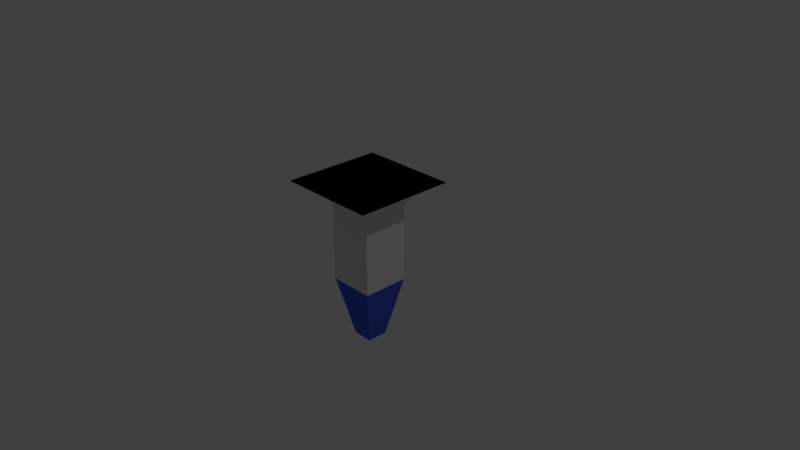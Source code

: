 # Source: testTube.blend  (saved by Blender 2.79.0; exported with 4.5.12 LTS)
import bpy
from mathutils import Matrix  # noqa: F401  (used for matrix-valued properties, if any)

bpy.ops.wm.read_factory_settings(use_empty=True)
scene = bpy.context.scene
scene.name = 'Scene'

# ---- collections
col_collection_1 = bpy.data.collections.new('Collection 1'); scene.collection.children.link(col_collection_1)

# ---- materials (node trees are filled in below, after node groups)
mat_1 = bpy.data.materials.new('1')
mat_1.alpha_threshold = 0.0
mat_1.use_transparent_shadow = False
mat_1.roughness = 0.5
mat_1.line_color = (0.0, 0.0, 0.0, 1.0)
mat_material = bpy.data.materials.new('Material')
mat_material.alpha_threshold = 0.0
mat_material.use_transparent_shadow = False
mat_material.diffuse_color = (0.06711, 0.1171, 0.8, 1.0)
mat_material.roughness = 0.5
mat_2 = bpy.data.materials.new('2')
mat_2.alpha_threshold = 0.0
mat_2.use_transparent_shadow = False
mat_2.diffuse_color = (0.8, 0.1935, 0.7669, 1.0)
mat_2.roughness = 0.5

# ---- material node trees

# ---- world
world_world = bpy.data.worlds.new('World'); scene.world = world_world
world_world.color = (0.05088, 0.05088, 0.05088)
world_world.use_sun_shadow = False
world_world.sun_shadow_jitter_overblur = 0.0
world_world.cycles.sampling_method = 'MANUAL'

# ---- cameras
cam_camera = bpy.data.cameras.new('Camera')
cam_camera.clip_end = 100.0
cam_camera.lens = 35.0
cam_camera.sensor_width = 32.0
cam_camera.sensor_height = 18.0
cam_camera.ortho_scale = 7.314
cam_camera.dof.focus_distance = 0.0
cam_camera.dof.aperture_fstop = 128.0

# ---- lights
light_lamp = bpy.data.lights.new('Lamp', 'POINT')
light_lamp.transmission_factor = 0.0
light_lamp.cutoff_distance = 30.0
light_lamp.energy = 100.0
light_lamp.shadow_buffer_clip_start = 1.001
light_lamp.shadow_soft_size = 0.1
light_lamp.shadow_maximum_resolution = 0.006
light_lamp.use_absolute_resolution = True

# ---- meshes
me_cube_001 = bpy.data.meshes.new('Cube.001')
me_cube_001.from_pydata([(-0.3171, -0.3171, -0.364), (-0.3171, -0.3171, 0.6937), (-0.3171, 0.3171, -0.364), (-0.3171, 0.3171, 0.6937), (0.3171, -0.3171, -0.364), (0.3171, -0.3171, 0.6937), (0.3171, 0.3171, -0.364), (0.3171, 0.3171, 0.6937), (-0.1409, 0.1409, -1.201), (-0.1409, -0.1409, -1.201), (0.1409, 0.1409, -1.201), (0.1409, -0.1409, -1.201), (-0.4349, -0.4349, 0.9415), (-0.4349, 0.4349, 0.9415), (0.4349, 0.4349, 0.9415), (0.4349, -0.4349, 0.9415), (-0.686, -0.686, 1.011), (-0.686, 0.686, 1.011), (0.686, 0.686, 1.011), (0.686, -0.686, 1.011), (-0.686, -0.686, 1.011), (-0.686, 0.686, 1.011), (0.686, 0.686, 1.011), (0.686, -0.686, 1.011)], [], [(0, 1, 3, 2), (2, 3, 7, 6), (6, 7, 5, 4), (4, 5, 1, 0), (6, 4, 11, 10), (7, 3, 13, 14), (8, 10, 11, 9), (4, 0, 9, 11), (2, 6, 10, 8), (0, 2, 8, 9), (14, 13, 12, 15), (5, 7, 14, 15), (3, 1, 12, 13), (1, 5, 15, 12), (18, 17, 16, 19), (22, 23, 20, 21)])
me_cube_001.polygons.foreach_set('material_index', [0, 0, 0, 0, 1, 0, 0, 1, 1, 1, 0, 0, 0, 0, 2, 2])
_uv = me_cube_001.uv_layers.new(name='UVMap')
_uv.uv.foreach_set('vector', [0.0, 0.0, 0.0, 0.0, 0.0, 0.0, 0.0, 0.0, 0.0, 0.0, 0.0, 0.0, 0.0, 0.0, 0.0, 0.0, 0.0, 0.0, 0.0, 0.0, 0.0, 0.0, 0.0, 0.0, 0.0, 0.0, 0.0, 0.0, 0.0, 0.0, 0.0, 0.0, 0.0, 0.0, 0.0, 0.0, 0.0, 0.0, 0.0, 0.0, 0.0, 0.0, 0.0, 0.0, 0.0, 0.0, 0.0, 0.0, 0.0, 0.0, 0.0, 0.0, 0.0, 0.0, 0.0, 0.0, 0.0, 0.0, 0.0, 0.0, 0.0, 0.0, 0.0, 0.0, 0.0, 0.0, 0.0, 0.0, 0.0, 0.0, 0.0, 0.0, 0.0, 0.0, 0.0, 0.0, 0.0, 0.0, 0.0, 0.0, 0.0, 0.0, 0.0, 0.0, 0.0, 0.0, 0.0, 0.0, 0.0, 0.0, 0.0, 0.0, 0.0, 0.0, 0.0, 0.0, 0.0, 0.0, 0.0, 0.0, 0.0, 0.0, 0.0, 0.0, 0.0, 0.0, 0.0, 0.0, 0.0, 0.0, 0.0, 0.0, 1.0, 1.0, 0.0, 1.0, 0.0, 0.0, 1.0, 0.0, 1.0, 1.0, 1.0, 0.0, 0.0, 0.0, 0.0, 1.0])
me_cube_001.materials.append(mat_1)
me_cube_001.materials.append(mat_material)
me_cube_001.materials.append(mat_2)
me_cube_001.use_remesh_preserve_volume = False
me_cube_001.use_remesh_preserve_attributes = False
me_cube_001.use_mirror_vertex_groups = False
me_cube_001.update()

# ---- objects
ob_testtube = bpy.data.objects.new('TestTube', me_cube_001)
ob_lamp = bpy.data.objects.new('Lamp', light_lamp)
ob_camera = bpy.data.objects.new('Camera', cam_camera)

# ---- transforms, parenting, visibility, modifiers, constraints
ob_testtube.location = (0.0, 0.0, 0.0)
ob_testtube.lineart.crease_threshold = 0.0
ob_lamp.location = (4.076, 1.005, 5.904)
ob_lamp.rotation_euler = (0.6503, 0.05522, 1.866)
ob_lamp.lock_rotations_4d = False
ob_lamp.empty_display_type = 'ARROWS'
ob_lamp.color = (0.0, 0.0, 0.0, 0.0)
ob_lamp.lineart.crease_threshold = 0.0
ob_camera.location = (7.481, -6.508, 5.344)
ob_camera.rotation_euler = (1.109, 0.0, 0.8149)
ob_camera.lock_rotations_4d = False
ob_camera.empty_display_type = 'ARROWS'
ob_camera.color = (0.0, 0.0, 0.0, 0.0)
ob_camera.display_type = 'WIRE'
ob_camera.lineart.crease_threshold = 0.0

# ---- collection membership
col_collection_1.objects.link(ob_testtube)
col_collection_1.objects.link(ob_lamp)
col_collection_1.objects.link(ob_camera)

# ---- scene / render settings (as saved in the file)
scene.camera = ob_camera
scene.frame_start = 1; scene.frame_end = 250; scene.frame_set(1)
scene.render.engine = 'BLENDER_EEVEE_NEXT'
scene.render.resolution_percentage = 50
scene.render.dither_intensity = 0.0
scene.cycles.use_denoising = False
scene.cycles.samples = 128
scene.cycles.sampling_pattern = 'TABULATED_SOBOL'
scene.cycles.use_adaptive_sampling = False
scene.cycles.use_light_tree = False
scene.cycles.blur_glossy = 0.0
scene.cycles.sample_clamp_indirect = 0.0
scene.view_settings.view_transform = 'Standard'
bpy.context.view_layer.update()
